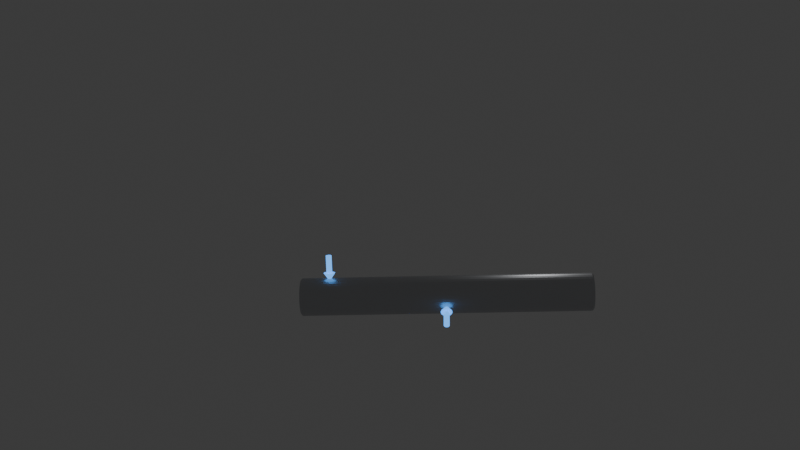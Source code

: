 # Source: hollowshaft.blend  (saved by Blender 5.1.30; exported with 4.5.12 LTS)
import bpy
from mathutils import Matrix  # noqa: F401  (used for matrix-valued properties, if any)

bpy.ops.wm.read_factory_settings(use_empty=True)
scene = bpy.context.scene
scene.name = 'Scene'

# ---- collections
col_collection = bpy.data.collections.new('Collection'); scene.collection.children.link(col_collection)

# ---- materials (node trees are filled in below, after node groups)
mat_crankshaftsteel = bpy.data.materials.new('CrankshaftSteel')
mat_crankshaftsteel.diffuse_color = (0.55, 0.56, 0.58, 1.0)
mat_hollowborecopper = bpy.data.materials.new('HollowBoreCopper')
mat_hollowborecopper.diffuse_color = (0.72, 0.35, 0.15, 1.0)
mat_forcearrowmat_forcearrow_bearing__40 = bpy.data.materials.new('ForceArrowMat_ForceArrow_Bearing_-40')
mat_forcearrowmat_forcearrow_bearing__40.diffuse_color = (0.1, 0.4, 1.0, 1.0)
mat_forcearrowmat_forcearrow_bearing_0 = bpy.data.materials.new('ForceArrowMat_ForceArrow_Bearing_0')
mat_forcearrowmat_forcearrow_bearing_0.diffuse_color = (0.1, 0.4, 1.0, 1.0)
mat_forcearrowmat_forcearrow_bearing_40 = bpy.data.materials.new('ForceArrowMat_ForceArrow_Bearing_40')
mat_forcearrowmat_forcearrow_bearing_40.diffuse_color = (0.1, 0.4, 1.0, 1.0)

# ---- material node trees
mat_crankshaftsteel.use_nodes = True; mat_crankshaftsteel.node_tree.nodes.clear()
_N = mat_crankshaftsteel.node_tree.nodes; _L = mat_crankshaftsteel.node_tree.links
n0 = _N.new('ShaderNodeBsdfPrincipled'); n0.name = 'Principled BSDF'; n0.location = (-200, 100)
n0.inputs[0].default_value = (0.55, 0.56, 0.58, 1.0)
n0.inputs[1].default_value = 0.9
n0.inputs[2].default_value = 0.35
n1 = _N.new('ShaderNodeOutputMaterial'); n1.name = 'Material Output'; n1.location = (200, 100)
_L.new(n0.outputs[0], n1.inputs[0])
n1.is_active_output = True
mat_hollowborecopper.use_nodes = True; mat_hollowborecopper.node_tree.nodes.clear()
_N = mat_hollowborecopper.node_tree.nodes; _L = mat_hollowborecopper.node_tree.links
n0 = _N.new('ShaderNodeBsdfPrincipled'); n0.name = 'Principled BSDF'; n0.location = (-200, 100)
n0.inputs[0].default_value = (0.72, 0.35, 0.15, 1.0)
n0.inputs[1].default_value = 0.85
n0.inputs[2].default_value = 0.3
n1 = _N.new('ShaderNodeOutputMaterial'); n1.name = 'Material Output'; n1.location = (200, 100)
_L.new(n0.outputs[0], n1.inputs[0])
n1.is_active_output = True
mat_forcearrowmat_forcearrow_bearing__40.use_nodes = True; mat_forcearrowmat_forcearrow_bearing__40.node_tree.nodes.clear()
_N = mat_forcearrowmat_forcearrow_bearing__40.node_tree.nodes; _L = mat_forcearrowmat_forcearrow_bearing__40.node_tree.links
n0 = _N.new('ShaderNodeBsdfPrincipled'); n0.name = 'Principled BSDF'; n0.location = (-200, 100)
n0.inputs[0].default_value = (0.1, 0.4, 1.0, 1.0)
n0.inputs[27].default_value = (0.1, 0.4, 1.0, 1.0)
n0.inputs[28].default_value = 1.5
n1 = _N.new('ShaderNodeOutputMaterial'); n1.name = 'Material Output'; n1.location = (200, 100)
_L.new(n0.outputs[0], n1.inputs[0])
n1.is_active_output = True
mat_forcearrowmat_forcearrow_bearing_0.use_nodes = True; mat_forcearrowmat_forcearrow_bearing_0.node_tree.nodes.clear()
_N = mat_forcearrowmat_forcearrow_bearing_0.node_tree.nodes; _L = mat_forcearrowmat_forcearrow_bearing_0.node_tree.links
n0 = _N.new('ShaderNodeBsdfPrincipled'); n0.name = 'Principled BSDF'; n0.location = (-200, 100)
n0.inputs[0].default_value = (0.1, 0.4, 1.0, 1.0)
n0.inputs[27].default_value = (0.1, 0.4, 1.0, 1.0)
n0.inputs[28].default_value = 1.5
n1 = _N.new('ShaderNodeOutputMaterial'); n1.name = 'Material Output'; n1.location = (200, 100)
_L.new(n0.outputs[0], n1.inputs[0])
n1.is_active_output = True
mat_forcearrowmat_forcearrow_bearing_40.use_nodes = True; mat_forcearrowmat_forcearrow_bearing_40.node_tree.nodes.clear()
_N = mat_forcearrowmat_forcearrow_bearing_40.node_tree.nodes; _L = mat_forcearrowmat_forcearrow_bearing_40.node_tree.links
n0 = _N.new('ShaderNodeBsdfPrincipled'); n0.name = 'Principled BSDF'; n0.location = (-200, 100)
n0.inputs[0].default_value = (0.1, 0.4, 1.0, 1.0)
n0.inputs[27].default_value = (0.1, 0.4, 1.0, 1.0)
n0.inputs[28].default_value = 1.5
n1 = _N.new('ShaderNodeOutputMaterial'); n1.name = 'Material Output'; n1.location = (200, 100)
_L.new(n0.outputs[0], n1.inputs[0])
n1.is_active_output = True

# ---- world
world_world = bpy.data.worlds.new('World'); scene.world = world_world
world_world.use_nodes = True; world_world.node_tree.nodes.clear()
_N = world_world.node_tree.nodes; _L = world_world.node_tree.links
n0 = _N.new('ShaderNodeOutputWorld'); n0.name = 'World Output'; n0.location = (200, 100)
n1 = _N.new('ShaderNodeBackground'); n1.name = 'Background'; n1.location = (-200, 100)
n1.inputs[0].default_value = (0.05088, 0.05088, 0.05088, 1.0)
_L.new(n1.outputs[0], n0.inputs[0])
n0.is_active_output = True
world_world.color = (0.05088, 0.05088, 0.05088)
world_world.sun_shadow_jitter_overblur = 0.0

# ---- cameras
cam_camera = bpy.data.cameras.new('Camera')
cam_camera.clip_end = 100.0
cam_camera.ortho_scale = 7.314

# ---- lights
light_light = bpy.data.lights.new('Light', 'POINT')
light_light.energy = 1000.0
light_light.shadow_soft_size = 0.1

# ---- meshes
me_hollowshaft = bpy.data.meshes.new('hollowshaft')
me_hollowshaft.from_pydata([(-50.0, 0.0, -6.0), (-49.5, 0.0, -6.5), (-49.5, -1.07, -6.411), (-50.0, -0.9876, -5.918), (-49.5, -2.111, -6.148), (-50.0, -1.948, -5.675), (-49.5, -3.094, -5.717), (-50.0, -2.856, -5.277), (-49.5, -3.992, -5.129), (-50.0, -3.685, -4.735), (-49.5, -4.782, -4.402), (-50.0, -4.414, -4.064), (-49.5, -5.442, -3.555), (-50.0, -5.023, -3.282), (-49.5, -5.953, -2.611), (-50.0, -5.495, -2.41), (-49.5, -6.301, -1.596), (-50.0, -5.816, -1.473), (-49.5, -6.478, -0.5368), (-50.0, -5.98, -0.4955), (-49.5, -6.478, 0.5368), (-50.0, -5.98, 0.4955), (-49.5, -6.301, 1.596), (-50.0, -5.816, 1.473), (-49.5, -5.953, 2.611), (-50.0, -5.495, 2.41), (-49.5, -5.442, 3.555), (-50.0, -5.023, 3.282), (-49.5, -4.782, 4.402), (-50.0, -4.414, 4.064), (-49.5, -3.992, 5.129), (-50.0, -3.685, 4.735), (-49.5, -3.094, 5.717), (-50.0, -2.856, 5.277), (-49.5, -2.111, 6.148), (-50.0, -1.948, 5.675), (-49.5, -1.07, 6.411), (-50.0, -0.9876, 5.918), (-49.5, 0.0, 6.5), (-50.0, 0.0, 6.0), (50.0, 0.0, 6.0), (49.5, 0.0, 6.5), (49.5, -1.07, 6.411), (50.0, -0.9876, 5.918), (49.5, -2.111, 6.148), (50.0, -1.948, 5.675), (49.5, -3.094, 5.717), (50.0, -2.856, 5.277), (49.5, -3.992, 5.129), (50.0, -3.685, 4.735), (49.5, -4.782, 4.402), (50.0, -4.414, 4.064), (49.5, -5.442, 3.555), (50.0, -5.023, 3.282), (49.5, -5.953, 2.611), (50.0, -5.495, 2.41), (49.5, -6.301, 1.596), (50.0, -5.816, 1.473), (49.5, -6.478, 0.5368), (50.0, -5.98, 0.4955), (49.5, -6.478, -0.5368), (50.0, -5.98, -0.4955), (49.5, -6.301, -1.596), (50.0, -5.816, -1.473), (49.5, -5.953, -2.611), (50.0, -5.495, -2.41), (49.5, -5.442, -3.555), (50.0, -5.023, -3.282), (49.5, -4.782, -4.402), (50.0, -4.414, -4.064), (49.5, -3.992, -5.129), (50.0, -3.685, -4.735), (49.5, -3.094, -5.717), (50.0, -2.856, -5.277), (49.5, -2.111, -6.148), (50.0, -1.948, -5.675), (49.5, -1.07, -6.411), (50.0, -0.9876, -5.918), (49.5, 0.0, -6.5), (50.0, 0.0, -6.0), (-50.0, 1.049, 1.877), (-50.0, 2.856, 5.277), (-50.0, 1.351, 1.673), (-50.0, 3.685, 4.735), (-50.0, 1.614, 1.42), (-50.0, 4.414, 4.064), (-50.0, 1.831, 1.127), (-50.0, 5.023, 3.282), (-50.0, 1.995, 0.8016), (-50.0, 5.495, 2.41), (-50.0, 2.102, 0.453), (-50.0, 5.816, 1.473), (-50.0, 2.148, 0.09125), (-50.0, 5.98, 0.4955), (-50.0, 2.133, -0.2731), (-50.0, 5.98, -0.4955), (-50.0, 2.056, -0.6296), (-50.0, 5.816, -1.473), (-50.0, 1.92, -0.9679), (-50.0, 5.495, -2.41), (-50.0, 1.729, -1.278), (-50.0, 5.023, -3.282), (-50.0, 1.488, -1.552), (-50.0, 4.414, -4.064), (-50.0, 1.204, -1.781), (-50.0, 3.685, -4.735), (-50.0, 0.8856, -1.959), (-50.0, 2.856, -5.277), (-50.0, 0.5418, -2.081), (-50.0, 1.948, -5.675), (-50.0, 0.1823, -2.142), (-50.0, 0.9876, -5.918), (-50.0, 0.0, -2.15), (-50.0, -0.1823, -2.142), (-50.0, -0.5418, -2.081), (-50.0, -0.8856, -1.959), (-50.0, -1.204, -1.781), (-50.0, -1.488, -1.552), (-50.0, -1.729, -1.278), (-50.0, -1.92, -0.9679), (-50.0, -2.056, -0.6296), (-50.0, -2.133, -0.2731), (-50.0, -2.148, 0.09125), (-50.0, -2.102, 0.453), (-50.0, -1.995, 0.8016), (-50.0, -1.831, 1.127), (-50.0, -1.614, 1.42), (-50.0, -1.351, 1.673), (-50.0, -1.049, 1.877), (-50.0, -0.7163, 2.027), (-50.0, -0.3634, 2.119), (-50.0, 0.0, 2.15), (-50.0, 0.3634, 2.119), (-50.0, 0.9876, 5.918), (-50.0, 0.7163, 2.027), (-50.0, 1.948, 5.675), (50.0, -0.1823, -2.142), (50.0, 0.1823, -2.142), (50.0, 0.9876, -5.918), (50.0, 0.5418, -2.081), (50.0, 1.948, -5.675), (50.0, 0.8856, -1.959), (50.0, 2.856, -5.277), (50.0, 1.204, -1.781), (50.0, 3.685, -4.735), (50.0, 1.488, -1.552), (50.0, 4.414, -4.064), (50.0, 1.729, -1.278), (50.0, 5.023, -3.282), (50.0, 1.92, -0.9679), (50.0, 5.495, -2.41), (50.0, 2.056, -0.6296), (50.0, 5.816, -1.473), (50.0, 2.133, -0.2731), (50.0, 5.98, -0.4955), (50.0, 2.148, 0.09125), (50.0, 5.98, 0.4955), (50.0, 2.102, 0.453), (50.0, 5.816, 1.473), (50.0, 1.995, 0.8016), (50.0, 5.495, 2.41), (50.0, 1.831, 1.127), (50.0, 5.023, 3.282), (50.0, 1.614, 1.42), (50.0, 4.414, 4.064), (50.0, 1.351, 1.673), (50.0, 3.685, 4.735), (50.0, 1.049, 1.877), (50.0, 2.856, 5.277), (50.0, 0.7163, 2.027), (50.0, 1.948, 5.675), (50.0, 0.3634, 2.119), (50.0, 0.9876, 5.918), (50.0, 0.0, 2.15), (50.0, -0.3634, 2.119), (50.0, -0.7163, 2.027), (50.0, -1.049, 1.877), (50.0, -1.351, 1.673), (50.0, -1.614, 1.42), (50.0, -1.831, 1.127), (50.0, -1.995, 0.8016), (50.0, -2.102, 0.453), (50.0, -2.148, 0.09125), (50.0, -2.133, -0.2731), (50.0, -2.056, -0.6296), (50.0, -1.92, -0.9679), (50.0, -1.729, -1.278), (50.0, -1.488, -1.552), (50.0, -1.204, -1.781), (50.0, -0.8856, -1.959), (50.0, -0.5418, -2.081), (-49.5, 1.07, -6.411), (49.5, 1.07, -6.411), (-49.5, 2.111, -6.148), (49.5, 2.111, -6.148), (-49.5, 3.094, -5.717), (49.5, 3.094, -5.717), (-49.5, 3.992, -5.129), (49.5, 3.992, -5.129), (-49.5, 4.782, -4.402), (49.5, 4.782, -4.402), (-49.5, 5.442, -3.555), (49.5, 5.442, -3.555), (-49.5, 5.953, -2.611), (49.5, 5.953, -2.611), (-49.5, 6.301, -1.596), (49.5, 6.301, -1.596), (-49.5, 6.478, -0.5368), (49.5, 6.478, -0.5368), (-49.5, 6.478, 0.5368), (49.5, 6.478, 0.5368), (-49.5, 6.301, 1.596), (49.5, 6.301, 1.596), (-49.5, 5.953, 2.611), (49.5, 5.953, 2.611), (-49.5, 5.442, 3.555), (49.5, 5.442, 3.555), (-49.5, 4.782, 4.402), (49.5, 4.782, 4.402), (-49.5, 3.992, 5.129), (49.5, 3.992, 5.129), (-49.5, 3.094, 5.717), (49.5, 3.094, 5.717), (-49.5, 2.111, 6.148), (49.5, 2.111, 6.148), (-49.5, 1.07, 6.411), (49.5, 1.07, 6.411), (-40.0, 0.0, 2.15), (-40.0, 0.0, -2.15)], [], [(0, 1, 2), (0, 2, 3), (3, 2, 4), (3, 4, 5), (5, 4, 6), (5, 6, 7), (7, 6, 8), (7, 8, 9), (9, 8, 10), (9, 10, 11), (11, 10, 12), (11, 12, 13), (13, 12, 14), (13, 14, 15), (15, 14, 16), (15, 16, 17), (17, 16, 18), (17, 18, 19), (19, 18, 20), (19, 20, 21), (21, 20, 22), (21, 22, 23), (23, 22, 24), (23, 24, 25), (25, 24, 26), (25, 26, 27), (27, 26, 28), (27, 28, 29), (29, 28, 30), (29, 30, 31), (31, 30, 32), (31, 32, 33), (33, 32, 34), (33, 34, 35), (35, 34, 36), (35, 36, 37), (37, 36, 38), (37, 38, 39), (40, 41, 42), (40, 42, 43), (43, 42, 44), (43, 44, 45), (45, 44, 46), (45, 46, 47), (47, 46, 48), (47, 48, 49), (49, 48, 50), (49, 50, 51), (51, 50, 52), (51, 52, 53), (53, 52, 54), (53, 54, 55), (55, 54, 56), (55, 56, 57), (57, 56, 58), (57, 58, 59), (59, 58, 60), (59, 60, 61), (61, 60, 62), (61, 62, 63), (63, 62, 64), (63, 64, 65), (65, 64, 66), (65, 66, 67), (67, 66, 68), (67, 68, 69), (69, 68, 70), (69, 70, 71), (71, 70, 72), (71, 72, 73), (73, 72, 74), (73, 74, 75), (75, 74, 76), (75, 76, 77), (77, 76, 78), (77, 78, 79), (80, 81, 82), (82, 81, 83), (82, 83, 84), (84, 83, 85), (84, 85, 86), (86, 85, 87), (86, 87, 88), (88, 87, 89), (88, 89, 90), (90, 89, 91), (90, 91, 92), (92, 91, 93), (92, 93, 94), (94, 93, 95), (94, 95, 96), (96, 95, 97), (96, 97, 98), (98, 97, 99), (98, 99, 100), (100, 99, 101), (100, 101, 102), (102, 101, 103), (102, 103, 104), (104, 103, 105), (104, 105, 106), (106, 105, 107), (106, 107, 108), (108, 107, 109), (108, 109, 110), (110, 109, 111), (110, 111, 112), (112, 111, 0), (112, 0, 113), (113, 0, 3), (113, 3, 114), (114, 3, 5), (114, 5, 115), (115, 5, 7), (115, 7, 116), (116, 7, 9), (116, 9, 117), (117, 9, 11), (117, 11, 118), (118, 11, 13), (118, 13, 119), (119, 13, 15), (119, 15, 120), (120, 15, 17), (120, 17, 121), (121, 17, 19), (121, 19, 122), (122, 19, 21), (122, 21, 123), (123, 21, 23), (123, 23, 124), (124, 23, 25), (124, 25, 125), (125, 25, 27), (125, 27, 126), (126, 27, 29), (126, 29, 127), (127, 29, 31), (127, 31, 128), (128, 31, 33), (128, 33, 129), (129, 33, 35), (129, 35, 130), (130, 35, 37), (130, 37, 131), (131, 37, 39), (131, 39, 132), (132, 39, 133), (132, 133, 134), (134, 133, 135), (134, 135, 80), (80, 135, 81), (41, 38, 36), (41, 36, 42), (42, 36, 34), (42, 34, 44), (44, 34, 32), (44, 32, 46), (46, 32, 30), (46, 30, 48), (48, 30, 28), (48, 28, 50), (50, 28, 26), (50, 26, 52), (52, 26, 24), (52, 24, 54), (54, 24, 22), (54, 22, 56), (56, 22, 20), (56, 20, 58), (58, 20, 18), (58, 18, 60), (60, 18, 16), (60, 16, 62), (62, 16, 14), (62, 14, 64), (64, 14, 12), (64, 12, 66), (66, 12, 10), (66, 10, 68), (68, 10, 8), (68, 8, 70), (70, 8, 6), (70, 6, 72), (72, 6, 4), (72, 4, 74), (74, 4, 2), (74, 2, 76), (76, 2, 1), (76, 1, 78), (75, 77, 136), (136, 77, 79), (136, 79, 137), (137, 79, 138), (137, 138, 139), (139, 138, 140), (139, 140, 141), (141, 140, 142), (141, 142, 143), (143, 142, 144), (143, 144, 145), (145, 144, 146), (145, 146, 147), (147, 146, 148), (147, 148, 149), (149, 148, 150), (149, 150, 151), (151, 150, 152), (151, 152, 153), (153, 152, 154), (153, 154, 155), (155, 154, 156), (155, 156, 157), (157, 156, 158), (157, 158, 159), (159, 158, 160), (159, 160, 161), (161, 160, 162), (161, 162, 163), (163, 162, 164), (163, 164, 165), (165, 164, 166), (165, 166, 167), (167, 166, 168), (167, 168, 169), (169, 168, 170), (169, 170, 171), (171, 170, 172), (171, 172, 173), (173, 172, 40), (173, 40, 174), (174, 40, 43), (174, 43, 175), (175, 43, 45), (175, 45, 176), (176, 45, 47), (176, 47, 177), (177, 47, 49), (177, 49, 178), (178, 49, 51), (178, 51, 179), (179, 51, 53), (179, 53, 180), (180, 53, 55), (180, 55, 181), (181, 55, 57), (181, 57, 182), (182, 57, 59), (182, 59, 183), (183, 59, 61), (183, 61, 184), (184, 61, 63), (184, 63, 185), (185, 63, 65), (185, 65, 186), (186, 65, 67), (186, 67, 187), (187, 67, 69), (187, 69, 188), (188, 69, 71), (188, 71, 189), (189, 71, 73), (189, 73, 190), (190, 73, 75), (190, 75, 136), (78, 1, 191), (78, 191, 192), (192, 191, 193), (192, 193, 194), (194, 193, 195), (194, 195, 196), (196, 195, 197), (196, 197, 198), (198, 197, 199), (198, 199, 200), (200, 199, 201), (200, 201, 202), (202, 201, 203), (202, 203, 204), (204, 203, 205), (204, 205, 206), (206, 205, 207), (206, 207, 208), (208, 207, 209), (208, 209, 210), (210, 209, 211), (210, 211, 212), (212, 211, 213), (212, 213, 214), (214, 213, 215), (214, 215, 216), (216, 215, 217), (216, 217, 218), (218, 217, 219), (218, 219, 220), (220, 219, 221), (220, 221, 222), (222, 221, 223), (222, 223, 224), (224, 223, 225), (224, 225, 226), (226, 225, 38), (226, 38, 41), (227, 173, 174), (228, 112, 113), (173, 227, 171), (171, 227, 132), (171, 132, 169), (169, 132, 134), (169, 134, 167), (167, 134, 80), (167, 80, 165), (165, 80, 82), (165, 82, 163), (163, 82, 84), (163, 84, 161), (161, 84, 86), (161, 86, 159), (159, 86, 88), (159, 88, 157), (157, 88, 90), (157, 90, 155), (155, 90, 92), (155, 92, 153), (153, 92, 94), (153, 94, 151), (151, 94, 96), (151, 96, 149), (149, 96, 98), (149, 98, 147), (147, 98, 100), (147, 100, 145), (145, 100, 102), (145, 102, 143), (143, 102, 104), (143, 104, 141), (141, 104, 106), (141, 106, 139), (139, 106, 108), (139, 108, 137), (112, 228, 110), (108, 110, 137), (137, 110, 228), (137, 228, 136), (136, 228, 113), (136, 113, 190), (190, 113, 114), (190, 114, 189), (189, 114, 115), (189, 115, 188), (188, 115, 116), (188, 116, 187), (187, 116, 117), (187, 117, 186), (186, 117, 118), (186, 118, 185), (185, 118, 119), (185, 119, 184), (184, 119, 120), (184, 120, 183), (183, 120, 121), (183, 121, 182), (182, 121, 122), (182, 122, 181), (181, 122, 123), (181, 123, 180), (180, 123, 124), (180, 124, 179), (179, 124, 125), (179, 125, 178), (178, 125, 126), (178, 126, 177), (177, 126, 127), (177, 127, 176), (176, 127, 128), (176, 128, 175), (175, 128, 129), (175, 129, 174), (174, 129, 130), (174, 130, 227), (227, 130, 131), (227, 131, 132), (79, 78, 192), (79, 192, 138), (138, 192, 194), (138, 194, 140), (140, 194, 196), (140, 196, 142), (142, 196, 198), (142, 198, 144), (144, 198, 200), (144, 200, 146), (146, 200, 202), (146, 202, 148), (148, 202, 204), (148, 204, 150), (150, 204, 206), (150, 206, 152), (152, 206, 208), (152, 208, 154), (154, 208, 210), (154, 210, 156), (156, 210, 212), (156, 212, 158), (158, 212, 214), (158, 214, 160), (160, 214, 216), (160, 216, 162), (162, 216, 218), (162, 218, 164), (164, 218, 220), (164, 220, 166), (166, 220, 222), (166, 222, 168), (168, 222, 224), (168, 224, 170), (170, 224, 226), (170, 226, 172), (172, 226, 41), (172, 41, 40), (39, 38, 225), (39, 225, 133), (133, 225, 223), (133, 223, 135), (135, 223, 221), (135, 221, 81), (81, 221, 219), (81, 219, 83), (83, 219, 217), (83, 217, 85), (85, 217, 215), (85, 215, 87), (87, 215, 213), (87, 213, 89), (89, 213, 211), (89, 211, 91), (91, 211, 209), (91, 209, 93), (93, 209, 207), (93, 207, 95), (95, 207, 205), (95, 205, 97), (97, 205, 203), (97, 203, 99), (99, 203, 201), (99, 201, 101), (101, 201, 199), (101, 199, 103), (103, 199, 197), (103, 197, 105), (105, 197, 195), (105, 195, 107), (107, 195, 193), (107, 193, 109), (109, 193, 191), (109, 191, 111), (111, 191, 1), (111, 1, 0)])
me_hollowshaft.polygons.foreach_set('material_index', [0, 0, 0, 0, 0, 0, 0, 0, 0, 0, 0, 0, 0, 0, 0, 0, 0, 0, 0, 0, 0, 0, 0, 0, 0, 0, 0, 0, 0, 0, 0, 0, 0, 0, 0, 0, 0, 0, 0, 0, 0, 0, 0, 0, 0, 0, 0, 0, 0, 0, 0, 0, 0, 0, 0, 0, 0, 0, 0, 0, 0, 0, 0, 0, 0, 0, 0, 0, 0, 0, 0, 0, 0, 0, 0, 0, 1, 0, 1, 0, 1, 0, 1, 0, 1, 0, 1, 0, 1, 0, 1, 0, 1, 0, 1, 0, 1, 0, 1, 0, 1, 0, 1, 0, 1, 0, 1, 0, 1, 0, 1, 0, 1, 0, 1, 0, 1, 0, 1, 0, 1, 0, 1, 0, 1, 0, 1, 0, 1, 0, 1, 0, 1, 0, 1, 0, 1, 0, 1, 0, 1, 0, 1, 0, 1, 0, 1, 0, 1, 0, 1, 0, 0, 0, 0, 0, 0, 0, 0, 0, 0, 0, 0, 0, 0, 0, 0, 0, 0, 0, 0, 0, 0, 0, 0, 0, 0, 0, 0, 0, 0, 0, 0, 0, 0, 0, 0, 0, 0, 0, 0, 0, 1, 0, 1, 0, 1, 0, 1, 0, 1, 0, 1, 0, 1, 0, 1, 0, 1, 0, 1, 0, 1, 0, 1, 0, 1, 0, 1, 0, 1, 0, 1, 0, 1, 0, 1, 0, 1, 0, 1, 0, 1, 0, 1, 0, 1, 0, 1, 0, 1, 0, 1, 0, 1, 0, 1, 0, 1, 0, 1, 0, 1, 0, 1, 0, 1, 0, 1, 0, 1, 0, 1, 0, 1, 0, 0, 0, 0, 0, 0, 0, 0, 0, 0, 0, 0, 0, 0, 0, 0, 0, 0, 0, 0, 0, 0, 0, 0, 0, 0, 0, 0, 0, 0, 0, 0, 0, 0, 0, 0, 0, 0, 1, 1, 1, 1, 1, 1, 1, 1, 1, 1, 1, 1, 1, 1, 1, 1, 1, 1, 1, 1, 1, 1, 1, 1, 1, 1, 1, 1, 1, 1, 1, 1, 1, 1, 1, 1, 1, 1, 1, 1, 1, 1, 1, 1, 1, 1, 1, 1, 1, 1, 1, 1, 1, 1, 1, 1, 1, 1, 1, 1, 1, 1, 1, 1, 1, 1, 1, 1, 1, 1, 1, 1, 1, 1, 1, 1, 1, 1, 1, 0, 0, 0, 0, 0, 0, 0, 0, 0, 0, 0, 0, 0, 0, 0, 0, 0, 0, 0, 0, 0, 0, 0, 0, 0, 0, 0, 0, 0, 0, 0, 0, 0, 0, 0, 0, 0, 0, 0, 0, 0, 0, 0, 0, 0, 0, 0, 0, 0, 0, 0, 0, 0, 0, 0, 0, 0, 0, 0, 0, 0, 0, 0, 0, 0, 0, 0, 0, 0, 0, 0, 0, 0, 0, 0, 0])
me_hollowshaft.materials.append(mat_crankshaftsteel)
me_hollowshaft.materials.append(mat_hollowborecopper)
me_hollowshaft.update()
me_cylinder_003 = bpy.data.meshes.new('Cylinder.003')
me_cylinder_003.from_pydata([(0.0, 6.0, -18.5), (0.0, 6.0, 18.5), (1.171, 5.885, -18.5), (1.171, 5.885, 18.5), (2.296, 5.543, -18.5), (2.296, 5.543, 18.5), (3.333, 4.989, -18.5), (3.333, 4.989, 18.5), (4.243, 4.243, -18.5), (4.243, 4.243, 18.5), (4.989, 3.333, -18.5), (4.989, 3.333, 18.5), (5.543, 2.296, -18.5), (5.543, 2.296, 18.5), (5.885, 1.171, -18.5), (5.885, 1.171, 18.5), (6.0, 0.0, -18.5), (6.0, 0.0, 18.5), (5.885, -1.171, -18.5), (5.885, -1.171, 18.5), (5.543, -2.296, -18.5), (5.543, -2.296, 18.5), (4.989, -3.333, -18.5), (4.989, -3.333, 18.5), (4.243, -4.243, -18.5), (4.243, -4.243, 18.5), (3.333, -4.989, -18.5), (3.333, -4.989, 18.5), (2.296, -5.543, -18.5), (2.296, -5.543, 18.5), (1.171, -5.885, -18.5), (1.171, -5.885, 18.5), (0.0, -6.0, -18.5), (0.0, -6.0, 18.5), (-1.171, -5.885, -18.5), (-1.171, -5.885, 18.5), (-2.296, -5.543, -18.5), (-2.296, -5.543, 18.5), (-3.333, -4.989, -18.5), (-3.333, -4.989, 18.5), (-4.243, -4.243, -18.5), (-4.243, -4.243, 18.5), (-4.989, -3.333, -18.5), (-4.989, -3.333, 18.5), (-5.543, -2.296, -18.5), (-5.543, -2.296, 18.5), (-5.885, -1.171, -18.5), (-5.885, -1.171, 18.5), (-6.0, 0.0, -18.5), (-6.0, 0.0, 18.5), (-5.885, 1.171, -18.5), (-5.885, 1.171, 18.5), (-5.543, 2.296, -18.5), (-5.543, 2.296, 18.5), (-4.989, 3.333, -18.5), (-4.989, 3.333, 18.5), (-4.243, 4.243, -18.5), (-4.243, 4.243, 18.5), (-3.333, 4.989, -18.5), (-3.333, 4.989, 18.5), (-2.296, 5.543, -18.5), (-2.296, 5.543, 18.5), (-1.171, 5.885, -18.5), (-1.171, 5.885, 18.5), (0.0, 12.0, 18.5), (2.341, 11.77, 18.5), (4.592, 11.09, 18.5), (6.667, 9.978, 18.5), (8.485, 8.485, 18.5), (9.978, 6.667, 18.5), (11.09, 4.592, 18.5), (11.77, 2.341, 18.5), (12.0, -9.413e-07, 18.5), (11.77, -2.341, 18.5), (11.09, -4.592, 18.5), (9.978, -6.667, 18.5), (8.485, -8.485, 18.5), (6.667, -9.978, 18.5), (4.592, -11.09, 18.5), (2.341, -11.77, 18.5), (0.0, -12.0, 18.5), (-2.341, -11.77, 18.5), (-4.592, -11.09, 18.5), (-6.667, -9.978, 18.5), (-8.485, -8.485, 18.5), (-9.978, -6.667, 18.5), (-11.09, -4.592, 18.5), (-11.77, -2.341, 18.5), (-12.0, -9.413e-07, 18.5), (-11.77, 2.341, 18.5), (-11.09, 4.592, 18.5), (-9.978, 6.667, 18.5), (-8.485, 8.485, 18.5), (-6.667, 9.978, 18.5), (-4.592, 11.09, 18.5), (-2.341, 11.77, 18.5), (0.0, -9.413e-07, 36.5)], [], [(0, 1, 3, 2), (2, 3, 5, 4), (4, 5, 7, 6), (6, 7, 9, 8), (8, 9, 11, 10), (10, 11, 13, 12), (12, 13, 15, 14), (14, 15, 17, 16), (16, 17, 19, 18), (18, 19, 21, 20), (20, 21, 23, 22), (22, 23, 25, 24), (24, 25, 27, 26), (26, 27, 29, 28), (28, 29, 31, 30), (30, 31, 33, 32), (32, 33, 35, 34), (34, 35, 37, 36), (36, 37, 39, 38), (38, 39, 41, 40), (40, 41, 43, 42), (42, 43, 45, 44), (44, 45, 47, 46), (46, 47, 49, 48), (48, 49, 51, 50), (50, 51, 53, 52), (52, 53, 55, 54), (54, 55, 57, 56), (56, 57, 59, 58), (58, 59, 61, 60), (3, 1, 63, 61, 59, 57, 55, 53, 51, 49, 47, 45, 43, 41, 39, 37, 35, 33, 31, 29, 27, 25, 23, 21, 19, 17, 15, 13, 11, 9, 7, 5), (60, 61, 63, 62), (62, 63, 1, 0), (0, 2, 4, 6, 8, 10, 12, 14, 16, 18, 20, 22, 24, 26, 28, 30, 32, 34, 36, 38, 40, 42, 44, 46, 48, 50, 52, 54, 56, 58, 60, 62), (64, 96, 65), (65, 96, 66), (66, 96, 67), (67, 96, 68), (68, 96, 69), (69, 96, 70), (70, 96, 71), (71, 96, 72), (72, 96, 73), (73, 96, 74), (74, 96, 75), (75, 96, 76), (76, 96, 77), (77, 96, 78), (78, 96, 79), (79, 96, 80), (80, 96, 81), (81, 96, 82), (82, 96, 83), (83, 96, 84), (84, 96, 85), (85, 96, 86), (86, 96, 87), (87, 96, 88), (88, 96, 89), (89, 96, 90), (90, 96, 91), (91, 96, 92), (92, 96, 93), (93, 96, 94), (64, 65, 66, 67, 68, 69, 70, 71, 72, 73, 74, 75, 76, 77, 78, 79, 80, 81, 82, 83, 84, 85, 86, 87, 88, 89, 90, 91, 92, 93, 94, 95), (94, 96, 95), (95, 96, 64)])
_uv = me_cylinder_003.uv_layers.new(name='UVMap')
_uv.uv.foreach_set('vector', [1.0, 0.5, 1.0, 1.0, 0.9688, 1.0, 0.9688, 0.5, 0.9688, 0.5, 0.9688, 1.0, 0.9375, 1.0, 0.9375, 0.5, 0.9375, 0.5, 0.9375, 1.0, 0.9062, 1.0, 0.9062, 0.5, 0.9062, 0.5, 0.9062, 1.0, 0.875, 1.0, 0.875, 0.5, 0.875, 0.5, 0.875, 1.0, 0.8438, 1.0, 0.8438, 0.5, 0.8438, 0.5, 0.8438, 1.0, 0.8125, 1.0, 0.8125, 0.5, 0.8125, 0.5, 0.8125, 1.0, 0.7812, 1.0, 0.7812, 0.5, 0.7812, 0.5, 0.7812, 1.0, 0.75, 1.0, 0.75, 0.5, 0.75, 0.5, 0.75, 1.0, 0.7188, 1.0, 0.7188, 0.5, 0.7188, 0.5, 0.7188, 1.0, 0.6875, 1.0, 0.6875, 0.5, 0.6875, 0.5, 0.6875, 1.0, 0.6562, 1.0, 0.6562, 0.5, 0.6562, 0.5, 0.6562, 1.0, 0.625, 1.0, 0.625, 0.5, 0.625, 0.5, 0.625, 1.0, 0.5938, 1.0, 0.5938, 0.5, 0.5938, 0.5, 0.5938, 1.0, 0.5625, 1.0, 0.5625, 0.5, 0.5625, 0.5, 0.5625, 1.0, 0.5312, 1.0, 0.5312, 0.5, 0.5312, 0.5, 0.5312, 1.0, 0.5, 1.0, 0.5, 0.5, 0.5, 0.5, 0.5, 1.0, 0.4688, 1.0, 0.4688, 0.5, 0.4688, 0.5, 0.4688, 1.0, 0.4375, 1.0, 0.4375, 0.5, 0.4375, 0.5, 0.4375, 1.0, 0.4062, 1.0, 0.4062, 0.5, 0.4062, 0.5, 0.4062, 1.0, 0.375, 1.0, 0.375, 0.5, 0.375, 0.5, 0.375, 1.0, 0.3438, 1.0, 0.3438, 0.5, 0.3438, 0.5, 0.3438, 1.0, 0.3125, 1.0, 0.3125, 0.5, 0.3125, 0.5, 0.3125, 1.0, 0.2812, 1.0, 0.2812, 0.5, 0.2812, 0.5, 0.2812, 1.0, 0.25, 1.0, 0.25, 0.5, 0.25, 0.5, 0.25, 1.0, 0.2188, 1.0, 0.2188, 0.5, 0.2188, 0.5, 0.2188, 1.0, 0.1875, 1.0, 0.1875, 0.5, 0.1875, 0.5, 0.1875, 1.0, 0.1562, 1.0, 0.1562, 0.5, 0.1562, 0.5, 0.1562, 1.0, 0.125, 1.0, 0.125, 0.5, 0.125, 0.5, 0.125, 1.0, 0.09375, 1.0, 0.09375, 0.5, 0.09375, 0.5, 0.09375, 1.0, 0.0625, 1.0, 0.0625, 0.5, 0.2968, 0.4854, 0.25, 0.49, 0.2032, 0.4854, 0.1582, 0.4717, 0.1167, 0.4496, 0.08029, 0.4197, 0.05045, 0.3833, 0.02827, 0.3418, 0.01461, 0.2968, 0.01, 0.25, 0.01461, 0.2032, 0.02827, 0.1582, 0.05045, 0.1167, 0.08029, 0.08029, 0.1167, 0.05045, 0.1582, 0.02827, 0.2032, 0.01461, 0.25, 0.01, 0.2968, 0.01461, 0.3418, 0.02827, 0.3833, 0.05045, 0.4197, 0.08029, 0.4496, 0.1167, 0.4717, 0.1582, 0.4854, 0.2032, 0.49, 0.25, 0.4854, 0.2968, 0.4717, 0.3418, 0.4496, 0.3833, 0.4197, 0.4197, 0.3833, 0.4496, 0.3418, 0.4717, 0.0625, 0.5, 0.0625, 1.0, 0.03125, 1.0, 0.03125, 0.5, 0.03125, 0.5, 0.03125, 1.0, 0.0, 1.0, 0.0, 0.5, 0.75, 0.49, 0.7968, 0.4854, 0.8418, 0.4717, 0.8833, 0.4496, 0.9197, 0.4197, 0.9496, 0.3833, 0.9717, 0.3418, 0.9854, 0.2968, 0.99, 0.25, 0.9854, 0.2032, 0.9717, 0.1582, 0.9496, 0.1167, 0.9197, 0.08029, 0.8833, 0.05045, 0.8418, 0.02827, 0.7968, 0.01461, 0.75, 0.01, 0.7032, 0.01461, 0.6582, 0.02827, 0.6167, 0.05045, 0.5803, 0.08029, 0.5504, 0.1167, 0.5283, 0.1582, 0.5146, 0.2032, 0.51, 0.25, 0.5146, 0.2968, 0.5283, 0.3418, 0.5504, 0.3833, 0.5803, 0.4197, 0.6167, 0.4496, 0.6582, 0.4717, 0.7032, 0.4854, 0.25, 0.49, 0.25, 0.25, 0.2968, 0.4854, 0.2968, 0.4854, 0.25, 0.25, 0.3418, 0.4717, 0.3418, 0.4717, 0.25, 0.25, 0.3833, 0.4496, 0.3833, 0.4496, 0.25, 0.25, 0.4197, 0.4197, 0.4197, 0.4197, 0.25, 0.25, 0.4496, 0.3833, 0.4496, 0.3833, 0.25, 0.25, 0.4717, 0.3418, 0.4717, 0.3418, 0.25, 0.25, 0.4854, 0.2968, 0.4854, 0.2968, 0.25, 0.25, 0.49, 0.25, 0.49, 0.25, 0.25, 0.25, 0.4854, 0.2032, 0.4854, 0.2032, 0.25, 0.25, 0.4717, 0.1582, 0.4717, 0.1582, 0.25, 0.25, 0.4496, 0.1167, 0.4496, 0.1167, 0.25, 0.25, 0.4197, 0.08029, 0.4197, 0.08029, 0.25, 0.25, 0.3833, 0.05045, 0.3833, 0.05045, 0.25, 0.25, 0.3418, 0.02827, 0.3418, 0.02827, 0.25, 0.25, 0.2968, 0.01461, 0.2968, 0.01461, 0.25, 0.25, 0.25, 0.01, 0.25, 0.01, 0.25, 0.25, 0.2032, 0.01461, 0.2032, 0.01461, 0.25, 0.25, 0.1582, 0.02827, 0.1582, 0.02827, 0.25, 0.25, 0.1167, 0.05045, 0.1167, 0.05045, 0.25, 0.25, 0.08029, 0.08029, 0.08029, 0.08029, 0.25, 0.25, 0.05045, 0.1167, 0.05045, 0.1167, 0.25, 0.25, 0.02827, 0.1582, 0.02827, 0.1582, 0.25, 0.25, 0.01461, 0.2032, 0.01461, 0.2032, 0.25, 0.25, 0.01, 0.25, 0.01, 0.25, 0.25, 0.25, 0.01461, 0.2968, 0.01461, 0.2968, 0.25, 0.25, 0.02827, 0.3418, 0.02827, 0.3418, 0.25, 0.25, 0.05045, 0.3833, 0.05045, 0.3833, 0.25, 0.25, 0.08029, 0.4197, 0.08029, 0.4197, 0.25, 0.25, 0.1167, 0.4496, 0.1167, 0.4496, 0.25, 0.25, 0.1582, 0.4717, 0.75, 0.49, 0.7968, 0.4854, 0.8418, 0.4717, 0.8833, 0.4496, 0.9197, 0.4197, 0.9496, 0.3833, 0.9717, 0.3418, 0.9854, 0.2968, 0.99, 0.25, 0.9854, 0.2032, 0.9717, 0.1582, 0.9496, 0.1167, 0.9197, 0.08029, 0.8833, 0.05045, 0.8418, 0.02827, 0.7968, 0.01461, 0.75, 0.01, 0.7032, 0.01461, 0.6582, 0.02827, 0.6167, 0.05045, 0.5803, 0.08029, 0.5504, 0.1167, 0.5283, 0.1582, 0.5146, 0.2032, 0.51, 0.25, 0.5146, 0.2968, 0.5283, 0.3418, 0.5504, 0.3833, 0.5803, 0.4197, 0.6167, 0.4496, 0.6582, 0.4717, 0.7032, 0.4854, 0.1582, 0.4717, 0.25, 0.25, 0.2032, 0.4854, 0.2032, 0.4854, 0.25, 0.25, 0.25, 0.49])
me_cylinder_003.materials.append(mat_forcearrowmat_forcearrow_bearing__40)
me_cylinder_003.update()
me_cylinder_004 = bpy.data.meshes.new('Cylinder.004')
me_cylinder_004.from_pydata([(0.0, 6.0, -18.5), (0.0, 6.0, 18.5), (1.171, 5.885, -18.5), (1.171, 5.885, 18.5), (2.296, 5.543, -18.5), (2.296, 5.543, 18.5), (3.333, 4.989, -18.5), (3.333, 4.989, 18.5), (4.243, 4.243, -18.5), (4.243, 4.243, 18.5), (4.989, 3.333, -18.5), (4.989, 3.333, 18.5), (5.543, 2.296, -18.5), (5.543, 2.296, 18.5), (5.885, 1.171, -18.5), (5.885, 1.171, 18.5), (6.0, 0.0, -18.5), (6.0, 0.0, 18.5), (5.885, -1.171, -18.5), (5.885, -1.171, 18.5), (5.543, -2.296, -18.5), (5.543, -2.296, 18.5), (4.989, -3.333, -18.5), (4.989, -3.333, 18.5), (4.243, -4.243, -18.5), (4.243, -4.243, 18.5), (3.333, -4.989, -18.5), (3.333, -4.989, 18.5), (2.296, -5.543, -18.5), (2.296, -5.543, 18.5), (1.171, -5.885, -18.5), (1.171, -5.885, 18.5), (0.0, -6.0, -18.5), (0.0, -6.0, 18.5), (-1.171, -5.885, -18.5), (-1.171, -5.885, 18.5), (-2.296, -5.543, -18.5), (-2.296, -5.543, 18.5), (-3.333, -4.989, -18.5), (-3.333, -4.989, 18.5), (-4.243, -4.243, -18.5), (-4.243, -4.243, 18.5), (-4.989, -3.333, -18.5), (-4.989, -3.333, 18.5), (-5.543, -2.296, -18.5), (-5.543, -2.296, 18.5), (-5.885, -1.171, -18.5), (-5.885, -1.171, 18.5), (-6.0, 0.0, -18.5), (-6.0, 0.0, 18.5), (-5.885, 1.171, -18.5), (-5.885, 1.171, 18.5), (-5.543, 2.296, -18.5), (-5.543, 2.296, 18.5), (-4.989, 3.333, -18.5), (-4.989, 3.333, 18.5), (-4.243, 4.243, -18.5), (-4.243, 4.243, 18.5), (-3.333, 4.989, -18.5), (-3.333, 4.989, 18.5), (-2.296, 5.543, -18.5), (-2.296, 5.543, 18.5), (-1.171, 5.885, -18.5), (-1.171, 5.885, 18.5), (0.0, 12.0, 18.5), (2.341, 11.77, 18.5), (4.592, 11.09, 18.5), (6.667, 9.978, 18.5), (8.485, 8.485, 18.5), (9.978, 6.667, 18.5), (11.09, 4.592, 18.5), (11.77, 2.341, 18.5), (12.0, 2.176e-06, 18.5), (11.77, -2.341, 18.5), (11.09, -4.592, 18.5), (9.978, -6.667, 18.5), (8.485, -8.485, 18.5), (6.667, -9.978, 18.5), (4.592, -11.09, 18.5), (2.341, -11.77, 18.5), (0.0, -12.0, 18.5), (-2.341, -11.77, 18.5), (-4.592, -11.09, 18.5), (-6.667, -9.978, 18.5), (-8.485, -8.485, 18.5), (-9.978, -6.667, 18.5), (-11.09, -4.592, 18.5), (-11.77, -2.341, 18.5), (-12.0, 2.176e-06, 18.5), (-11.77, 2.341, 18.5), (-11.09, 4.592, 18.5), (-9.978, 6.667, 18.5), (-8.485, 8.485, 18.5), (-6.667, 9.978, 18.5), (-4.592, 11.09, 18.5), (-2.341, 11.77, 18.5), (0.0, 1.639e-06, 36.5)], [], [(0, 1, 3, 2), (2, 3, 5, 4), (4, 5, 7, 6), (6, 7, 9, 8), (8, 9, 11, 10), (10, 11, 13, 12), (12, 13, 15, 14), (14, 15, 17, 16), (16, 17, 19, 18), (18, 19, 21, 20), (20, 21, 23, 22), (22, 23, 25, 24), (24, 25, 27, 26), (26, 27, 29, 28), (28, 29, 31, 30), (30, 31, 33, 32), (32, 33, 35, 34), (34, 35, 37, 36), (36, 37, 39, 38), (38, 39, 41, 40), (40, 41, 43, 42), (42, 43, 45, 44), (44, 45, 47, 46), (46, 47, 49, 48), (48, 49, 51, 50), (50, 51, 53, 52), (52, 53, 55, 54), (54, 55, 57, 56), (56, 57, 59, 58), (58, 59, 61, 60), (3, 1, 63, 61, 59, 57, 55, 53, 51, 49, 47, 45, 43, 41, 39, 37, 35, 33, 31, 29, 27, 25, 23, 21, 19, 17, 15, 13, 11, 9, 7, 5), (60, 61, 63, 62), (62, 63, 1, 0), (0, 2, 4, 6, 8, 10, 12, 14, 16, 18, 20, 22, 24, 26, 28, 30, 32, 34, 36, 38, 40, 42, 44, 46, 48, 50, 52, 54, 56, 58, 60, 62), (64, 96, 65), (65, 96, 66), (66, 96, 67), (67, 96, 68), (68, 96, 69), (69, 96, 70), (70, 96, 71), (71, 96, 72), (72, 96, 73), (73, 96, 74), (74, 96, 75), (75, 96, 76), (76, 96, 77), (77, 96, 78), (78, 96, 79), (79, 96, 80), (80, 96, 81), (81, 96, 82), (82, 96, 83), (83, 96, 84), (84, 96, 85), (85, 96, 86), (86, 96, 87), (87, 96, 88), (88, 96, 89), (89, 96, 90), (90, 96, 91), (91, 96, 92), (92, 96, 93), (93, 96, 94), (64, 65, 66, 67, 68, 69, 70, 71, 72, 73, 74, 75, 76, 77, 78, 79, 80, 81, 82, 83, 84, 85, 86, 87, 88, 89, 90, 91, 92, 93, 94, 95), (94, 96, 95), (95, 96, 64)])
_uv = me_cylinder_004.uv_layers.new(name='UVMap')
_uv.uv.foreach_set('vector', [1.0, 0.5, 1.0, 1.0, 0.9688, 1.0, 0.9688, 0.5, 0.9688, 0.5, 0.9688, 1.0, 0.9375, 1.0, 0.9375, 0.5, 0.9375, 0.5, 0.9375, 1.0, 0.9062, 1.0, 0.9062, 0.5, 0.9062, 0.5, 0.9062, 1.0, 0.875, 1.0, 0.875, 0.5, 0.875, 0.5, 0.875, 1.0, 0.8438, 1.0, 0.8438, 0.5, 0.8438, 0.5, 0.8438, 1.0, 0.8125, 1.0, 0.8125, 0.5, 0.8125, 0.5, 0.8125, 1.0, 0.7812, 1.0, 0.7812, 0.5, 0.7812, 0.5, 0.7812, 1.0, 0.75, 1.0, 0.75, 0.5, 0.75, 0.5, 0.75, 1.0, 0.7188, 1.0, 0.7188, 0.5, 0.7188, 0.5, 0.7188, 1.0, 0.6875, 1.0, 0.6875, 0.5, 0.6875, 0.5, 0.6875, 1.0, 0.6562, 1.0, 0.6562, 0.5, 0.6562, 0.5, 0.6562, 1.0, 0.625, 1.0, 0.625, 0.5, 0.625, 0.5, 0.625, 1.0, 0.5938, 1.0, 0.5938, 0.5, 0.5938, 0.5, 0.5938, 1.0, 0.5625, 1.0, 0.5625, 0.5, 0.5625, 0.5, 0.5625, 1.0, 0.5312, 1.0, 0.5312, 0.5, 0.5312, 0.5, 0.5312, 1.0, 0.5, 1.0, 0.5, 0.5, 0.5, 0.5, 0.5, 1.0, 0.4688, 1.0, 0.4688, 0.5, 0.4688, 0.5, 0.4688, 1.0, 0.4375, 1.0, 0.4375, 0.5, 0.4375, 0.5, 0.4375, 1.0, 0.4062, 1.0, 0.4062, 0.5, 0.4062, 0.5, 0.4062, 1.0, 0.375, 1.0, 0.375, 0.5, 0.375, 0.5, 0.375, 1.0, 0.3438, 1.0, 0.3438, 0.5, 0.3438, 0.5, 0.3438, 1.0, 0.3125, 1.0, 0.3125, 0.5, 0.3125, 0.5, 0.3125, 1.0, 0.2812, 1.0, 0.2812, 0.5, 0.2812, 0.5, 0.2812, 1.0, 0.25, 1.0, 0.25, 0.5, 0.25, 0.5, 0.25, 1.0, 0.2188, 1.0, 0.2188, 0.5, 0.2188, 0.5, 0.2188, 1.0, 0.1875, 1.0, 0.1875, 0.5, 0.1875, 0.5, 0.1875, 1.0, 0.1562, 1.0, 0.1562, 0.5, 0.1562, 0.5, 0.1562, 1.0, 0.125, 1.0, 0.125, 0.5, 0.125, 0.5, 0.125, 1.0, 0.09375, 1.0, 0.09375, 0.5, 0.09375, 0.5, 0.09375, 1.0, 0.0625, 1.0, 0.0625, 0.5, 0.2968, 0.4854, 0.25, 0.49, 0.2032, 0.4854, 0.1582, 0.4717, 0.1167, 0.4496, 0.08029, 0.4197, 0.05045, 0.3833, 0.02827, 0.3418, 0.01461, 0.2968, 0.01, 0.25, 0.01461, 0.2032, 0.02827, 0.1582, 0.05045, 0.1167, 0.08029, 0.08029, 0.1167, 0.05045, 0.1582, 0.02827, 0.2032, 0.01461, 0.25, 0.01, 0.2968, 0.01461, 0.3418, 0.02827, 0.3833, 0.05045, 0.4197, 0.08029, 0.4496, 0.1167, 0.4717, 0.1582, 0.4854, 0.2032, 0.49, 0.25, 0.4854, 0.2968, 0.4717, 0.3418, 0.4496, 0.3833, 0.4197, 0.4197, 0.3833, 0.4496, 0.3418, 0.4717, 0.0625, 0.5, 0.0625, 1.0, 0.03125, 1.0, 0.03125, 0.5, 0.03125, 0.5, 0.03125, 1.0, 0.0, 1.0, 0.0, 0.5, 0.75, 0.49, 0.7968, 0.4854, 0.8418, 0.4717, 0.8833, 0.4496, 0.9197, 0.4197, 0.9496, 0.3833, 0.9717, 0.3418, 0.9854, 0.2968, 0.99, 0.25, 0.9854, 0.2032, 0.9717, 0.1582, 0.9496, 0.1167, 0.9197, 0.08029, 0.8833, 0.05045, 0.8418, 0.02827, 0.7968, 0.01461, 0.75, 0.01, 0.7032, 0.01461, 0.6582, 0.02827, 0.6167, 0.05045, 0.5803, 0.08029, 0.5504, 0.1167, 0.5283, 0.1582, 0.5146, 0.2032, 0.51, 0.25, 0.5146, 0.2968, 0.5283, 0.3418, 0.5504, 0.3833, 0.5803, 0.4197, 0.6167, 0.4496, 0.6582, 0.4717, 0.7032, 0.4854, 0.25, 0.49, 0.25, 0.25, 0.2968, 0.4854, 0.2968, 0.4854, 0.25, 0.25, 0.3418, 0.4717, 0.3418, 0.4717, 0.25, 0.25, 0.3833, 0.4496, 0.3833, 0.4496, 0.25, 0.25, 0.4197, 0.4197, 0.4197, 0.4197, 0.25, 0.25, 0.4496, 0.3833, 0.4496, 0.3833, 0.25, 0.25, 0.4717, 0.3418, 0.4717, 0.3418, 0.25, 0.25, 0.4854, 0.2968, 0.4854, 0.2968, 0.25, 0.25, 0.49, 0.25, 0.49, 0.25, 0.25, 0.25, 0.4854, 0.2032, 0.4854, 0.2032, 0.25, 0.25, 0.4717, 0.1582, 0.4717, 0.1582, 0.25, 0.25, 0.4496, 0.1167, 0.4496, 0.1167, 0.25, 0.25, 0.4197, 0.08029, 0.4197, 0.08029, 0.25, 0.25, 0.3833, 0.05045, 0.3833, 0.05045, 0.25, 0.25, 0.3418, 0.02827, 0.3418, 0.02827, 0.25, 0.25, 0.2968, 0.01461, 0.2968, 0.01461, 0.25, 0.25, 0.25, 0.01, 0.25, 0.01, 0.25, 0.25, 0.2032, 0.01461, 0.2032, 0.01461, 0.25, 0.25, 0.1582, 0.02827, 0.1582, 0.02827, 0.25, 0.25, 0.1167, 0.05045, 0.1167, 0.05045, 0.25, 0.25, 0.08029, 0.08029, 0.08029, 0.08029, 0.25, 0.25, 0.05045, 0.1167, 0.05045, 0.1167, 0.25, 0.25, 0.02827, 0.1582, 0.02827, 0.1582, 0.25, 0.25, 0.01461, 0.2032, 0.01461, 0.2032, 0.25, 0.25, 0.01, 0.25, 0.01, 0.25, 0.25, 0.25, 0.01461, 0.2968, 0.01461, 0.2968, 0.25, 0.25, 0.02827, 0.3418, 0.02827, 0.3418, 0.25, 0.25, 0.05045, 0.3833, 0.05045, 0.3833, 0.25, 0.25, 0.08029, 0.4197, 0.08029, 0.4197, 0.25, 0.25, 0.1167, 0.4496, 0.1167, 0.4496, 0.25, 0.25, 0.1582, 0.4717, 0.75, 0.49, 0.7968, 0.4854, 0.8418, 0.4717, 0.8833, 0.4496, 0.9197, 0.4197, 0.9496, 0.3833, 0.9717, 0.3418, 0.9854, 0.2968, 0.99, 0.25, 0.9854, 0.2032, 0.9717, 0.1582, 0.9496, 0.1167, 0.9197, 0.08029, 0.8833, 0.05045, 0.8418, 0.02827, 0.7968, 0.01461, 0.75, 0.01, 0.7032, 0.01461, 0.6582, 0.02827, 0.6167, 0.05045, 0.5803, 0.08029, 0.5504, 0.1167, 0.5283, 0.1582, 0.5146, 0.2032, 0.51, 0.25, 0.5146, 0.2968, 0.5283, 0.3418, 0.5504, 0.3833, 0.5803, 0.4197, 0.6167, 0.4496, 0.6582, 0.4717, 0.7032, 0.4854, 0.1582, 0.4717, 0.25, 0.25, 0.2032, 0.4854, 0.2032, 0.4854, 0.25, 0.25, 0.25, 0.49])
me_cylinder_004.materials.append(mat_forcearrowmat_forcearrow_bearing_0)
me_cylinder_004.update()
me_cylinder_005 = bpy.data.meshes.new('Cylinder.005')
me_cylinder_005.from_pydata([(0.0, 6.0, -18.5), (0.0, 6.0, 18.5), (1.171, 5.885, -18.5), (1.171, 5.885, 18.5), (2.296, 5.543, -18.5), (2.296, 5.543, 18.5), (3.333, 4.989, -18.5), (3.333, 4.989, 18.5), (4.243, 4.243, -18.5), (4.243, 4.243, 18.5), (4.989, 3.333, -18.5), (4.989, 3.333, 18.5), (5.543, 2.296, -18.5), (5.543, 2.296, 18.5), (5.885, 1.171, -18.5), (5.885, 1.171, 18.5), (6.0, 1.028e-06, -18.5), (6.0, -7.451e-08, 18.5), (5.885, -1.171, -18.5), (5.885, -1.171, 18.5), (5.543, -2.296, -18.5), (5.543, -2.296, 18.5), (4.989, -3.333, -18.5), (4.989, -3.333, 18.5), (4.243, -4.243, -18.5), (4.243, -4.243, 18.5), (3.333, -4.989, -18.5), (3.333, -4.989, 18.5), (2.296, -5.543, -18.5), (2.296, -5.543, 18.5), (1.171, -5.885, -18.5), (1.171, -5.885, 18.5), (0.0, -6.0, -18.5), (0.0, -6.0, 18.5), (-1.171, -5.885, -18.5), (-1.171, -5.885, 18.5), (-2.296, -5.543, -18.5), (-2.296, -5.543, 18.5), (-3.333, -4.989, -18.5), (-3.333, -4.989, 18.5), (-4.243, -4.243, -18.5), (-4.243, -4.243, 18.5), (-4.989, -3.333, -18.5), (-4.989, -3.333, 18.5), (-5.543, -2.296, -18.5), (-5.543, -2.296, 18.5), (-5.885, -1.171, -18.5), (-5.885, -1.171, 18.5), (-6.0, 1.028e-06, -18.5), (-6.0, -7.451e-08, 18.5), (-5.885, 1.171, -18.5), (-5.885, 1.171, 18.5), (-5.543, 2.296, -18.5), (-5.543, 2.296, 18.5), (-4.989, 3.333, -18.5), (-4.989, 3.333, 18.5), (-4.243, 4.243, -18.5), (-4.243, 4.243, 18.5), (-3.333, 4.989, -18.5), (-3.333, 4.989, 18.5), (-2.296, 5.543, -18.5), (-2.296, 5.543, 18.5), (-1.171, 5.885, -18.5), (-1.171, 5.885, 18.5), (0.0, 12.0, 18.5), (2.341, 11.77, 18.5), (4.592, 11.09, 18.5), (6.667, 9.978, 18.5), (8.485, 8.485, 18.5), (9.978, 6.667, 18.5), (11.09, 4.592, 18.5), (11.77, 2.341, 18.5), (12.0, -2.116e-06, 18.5), (11.77, -2.341, 18.5), (11.09, -4.592, 18.5), (9.978, -6.667, 18.5), (8.485, -8.485, 18.5), (6.667, -9.978, 18.5), (4.592, -11.09, 18.5), (2.341, -11.77, 18.5), (0.0, -12.0, 18.5), (-2.341, -11.77, 18.5), (-4.592, -11.09, 18.5), (-6.667, -9.978, 18.5), (-8.485, -8.485, 18.5), (-9.978, -6.667, 18.5), (-11.09, -4.592, 18.5), (-11.77, -2.341, 18.5), (-12.0, -2.116e-06, 18.5), (-11.77, 2.341, 18.5), (-11.09, 4.592, 18.5), (-9.978, 6.667, 18.5), (-8.485, 8.485, 18.5), (-6.667, 9.978, 18.5), (-4.592, 11.09, 18.5), (-2.341, 11.77, 18.5), (0.0, -2.652e-06, 36.5)], [], [(0, 1, 3, 2), (2, 3, 5, 4), (4, 5, 7, 6), (6, 7, 9, 8), (8, 9, 11, 10), (10, 11, 13, 12), (12, 13, 15, 14), (14, 15, 17, 16), (16, 17, 19, 18), (18, 19, 21, 20), (20, 21, 23, 22), (22, 23, 25, 24), (24, 25, 27, 26), (26, 27, 29, 28), (28, 29, 31, 30), (30, 31, 33, 32), (32, 33, 35, 34), (34, 35, 37, 36), (36, 37, 39, 38), (38, 39, 41, 40), (40, 41, 43, 42), (42, 43, 45, 44), (44, 45, 47, 46), (46, 47, 49, 48), (48, 49, 51, 50), (50, 51, 53, 52), (52, 53, 55, 54), (54, 55, 57, 56), (56, 57, 59, 58), (58, 59, 61, 60), (3, 1, 63, 61, 59, 57, 55, 53, 51, 49, 47, 45, 43, 41, 39, 37, 35, 33, 31, 29, 27, 25, 23, 21, 19, 17, 15, 13, 11, 9, 7, 5), (60, 61, 63, 62), (62, 63, 1, 0), (0, 2, 4, 6, 8, 10, 12, 14, 16, 18, 20, 22, 24, 26, 28, 30, 32, 34, 36, 38, 40, 42, 44, 46, 48, 50, 52, 54, 56, 58, 60, 62), (64, 96, 65), (65, 96, 66), (66, 96, 67), (67, 96, 68), (68, 96, 69), (69, 96, 70), (70, 96, 71), (71, 96, 72), (72, 96, 73), (73, 96, 74), (74, 96, 75), (75, 96, 76), (76, 96, 77), (77, 96, 78), (78, 96, 79), (79, 96, 80), (80, 96, 81), (81, 96, 82), (82, 96, 83), (83, 96, 84), (84, 96, 85), (85, 96, 86), (86, 96, 87), (87, 96, 88), (88, 96, 89), (89, 96, 90), (90, 96, 91), (91, 96, 92), (92, 96, 93), (93, 96, 94), (64, 65, 66, 67, 68, 69, 70, 71, 72, 73, 74, 75, 76, 77, 78, 79, 80, 81, 82, 83, 84, 85, 86, 87, 88, 89, 90, 91, 92, 93, 94, 95), (94, 96, 95), (95, 96, 64)])
_uv = me_cylinder_005.uv_layers.new(name='UVMap')
_uv.uv.foreach_set('vector', [1.0, 0.5, 1.0, 1.0, 0.9688, 1.0, 0.9688, 0.5, 0.9688, 0.5, 0.9688, 1.0, 0.9375, 1.0, 0.9375, 0.5, 0.9375, 0.5, 0.9375, 1.0, 0.9062, 1.0, 0.9062, 0.5, 0.9062, 0.5, 0.9062, 1.0, 0.875, 1.0, 0.875, 0.5, 0.875, 0.5, 0.875, 1.0, 0.8438, 1.0, 0.8438, 0.5, 0.8438, 0.5, 0.8438, 1.0, 0.8125, 1.0, 0.8125, 0.5, 0.8125, 0.5, 0.8125, 1.0, 0.7812, 1.0, 0.7812, 0.5, 0.7812, 0.5, 0.7812, 1.0, 0.75, 1.0, 0.75, 0.5, 0.75, 0.5, 0.75, 1.0, 0.7188, 1.0, 0.7188, 0.5, 0.7188, 0.5, 0.7188, 1.0, 0.6875, 1.0, 0.6875, 0.5, 0.6875, 0.5, 0.6875, 1.0, 0.6562, 1.0, 0.6562, 0.5, 0.6562, 0.5, 0.6562, 1.0, 0.625, 1.0, 0.625, 0.5, 0.625, 0.5, 0.625, 1.0, 0.5938, 1.0, 0.5938, 0.5, 0.5938, 0.5, 0.5938, 1.0, 0.5625, 1.0, 0.5625, 0.5, 0.5625, 0.5, 0.5625, 1.0, 0.5312, 1.0, 0.5312, 0.5, 0.5312, 0.5, 0.5312, 1.0, 0.5, 1.0, 0.5, 0.5, 0.5, 0.5, 0.5, 1.0, 0.4688, 1.0, 0.4688, 0.5, 0.4688, 0.5, 0.4688, 1.0, 0.4375, 1.0, 0.4375, 0.5, 0.4375, 0.5, 0.4375, 1.0, 0.4062, 1.0, 0.4062, 0.5, 0.4062, 0.5, 0.4062, 1.0, 0.375, 1.0, 0.375, 0.5, 0.375, 0.5, 0.375, 1.0, 0.3438, 1.0, 0.3438, 0.5, 0.3438, 0.5, 0.3438, 1.0, 0.3125, 1.0, 0.3125, 0.5, 0.3125, 0.5, 0.3125, 1.0, 0.2812, 1.0, 0.2812, 0.5, 0.2812, 0.5, 0.2812, 1.0, 0.25, 1.0, 0.25, 0.5, 0.25, 0.5, 0.25, 1.0, 0.2188, 1.0, 0.2188, 0.5, 0.2188, 0.5, 0.2188, 1.0, 0.1875, 1.0, 0.1875, 0.5, 0.1875, 0.5, 0.1875, 1.0, 0.1562, 1.0, 0.1562, 0.5, 0.1562, 0.5, 0.1562, 1.0, 0.125, 1.0, 0.125, 0.5, 0.125, 0.5, 0.125, 1.0, 0.09375, 1.0, 0.09375, 0.5, 0.09375, 0.5, 0.09375, 1.0, 0.0625, 1.0, 0.0625, 0.5, 0.2968, 0.4854, 0.25, 0.49, 0.2032, 0.4854, 0.1582, 0.4717, 0.1167, 0.4496, 0.08029, 0.4197, 0.05045, 0.3833, 0.02827, 0.3418, 0.01461, 0.2968, 0.01, 0.25, 0.01461, 0.2032, 0.02827, 0.1582, 0.05045, 0.1167, 0.08029, 0.08029, 0.1167, 0.05045, 0.1582, 0.02827, 0.2032, 0.01461, 0.25, 0.01, 0.2968, 0.01461, 0.3418, 0.02827, 0.3833, 0.05045, 0.4197, 0.08029, 0.4496, 0.1167, 0.4717, 0.1582, 0.4854, 0.2032, 0.49, 0.25, 0.4854, 0.2968, 0.4717, 0.3418, 0.4496, 0.3833, 0.4197, 0.4197, 0.3833, 0.4496, 0.3418, 0.4717, 0.0625, 0.5, 0.0625, 1.0, 0.03125, 1.0, 0.03125, 0.5, 0.03125, 0.5, 0.03125, 1.0, 0.0, 1.0, 0.0, 0.5, 0.75, 0.49, 0.7968, 0.4854, 0.8418, 0.4717, 0.8833, 0.4496, 0.9197, 0.4197, 0.9496, 0.3833, 0.9717, 0.3418, 0.9854, 0.2968, 0.99, 0.25, 0.9854, 0.2032, 0.9717, 0.1582, 0.9496, 0.1167, 0.9197, 0.08029, 0.8833, 0.05045, 0.8418, 0.02827, 0.7968, 0.01461, 0.75, 0.01, 0.7032, 0.01461, 0.6582, 0.02827, 0.6167, 0.05045, 0.5803, 0.08029, 0.5504, 0.1167, 0.5283, 0.1582, 0.5146, 0.2032, 0.51, 0.25, 0.5146, 0.2968, 0.5283, 0.3418, 0.5504, 0.3833, 0.5803, 0.4197, 0.6167, 0.4496, 0.6582, 0.4717, 0.7032, 0.4854, 0.25, 0.49, 0.25, 0.25, 0.2968, 0.4854, 0.2968, 0.4854, 0.25, 0.25, 0.3418, 0.4717, 0.3418, 0.4717, 0.25, 0.25, 0.3833, 0.4496, 0.3833, 0.4496, 0.25, 0.25, 0.4197, 0.4197, 0.4197, 0.4197, 0.25, 0.25, 0.4496, 0.3833, 0.4496, 0.3833, 0.25, 0.25, 0.4717, 0.3418, 0.4717, 0.3418, 0.25, 0.25, 0.4854, 0.2968, 0.4854, 0.2968, 0.25, 0.25, 0.49, 0.25, 0.49, 0.25, 0.25, 0.25, 0.4854, 0.2032, 0.4854, 0.2032, 0.25, 0.25, 0.4717, 0.1582, 0.4717, 0.1582, 0.25, 0.25, 0.4496, 0.1167, 0.4496, 0.1167, 0.25, 0.25, 0.4197, 0.08029, 0.4197, 0.08029, 0.25, 0.25, 0.3833, 0.05045, 0.3833, 0.05045, 0.25, 0.25, 0.3418, 0.02827, 0.3418, 0.02827, 0.25, 0.25, 0.2968, 0.01461, 0.2968, 0.01461, 0.25, 0.25, 0.25, 0.01, 0.25, 0.01, 0.25, 0.25, 0.2032, 0.01461, 0.2032, 0.01461, 0.25, 0.25, 0.1582, 0.02827, 0.1582, 0.02827, 0.25, 0.25, 0.1167, 0.05045, 0.1167, 0.05045, 0.25, 0.25, 0.08029, 0.08029, 0.08029, 0.08029, 0.25, 0.25, 0.05045, 0.1167, 0.05045, 0.1167, 0.25, 0.25, 0.02827, 0.1582, 0.02827, 0.1582, 0.25, 0.25, 0.01461, 0.2032, 0.01461, 0.2032, 0.25, 0.25, 0.01, 0.25, 0.01, 0.25, 0.25, 0.25, 0.01461, 0.2968, 0.01461, 0.2968, 0.25, 0.25, 0.02827, 0.3418, 0.02827, 0.3418, 0.25, 0.25, 0.05045, 0.3833, 0.05045, 0.3833, 0.25, 0.25, 0.08029, 0.4197, 0.08029, 0.4197, 0.25, 0.25, 0.1167, 0.4496, 0.1167, 0.4496, 0.25, 0.25, 0.1582, 0.4717, 0.75, 0.49, 0.7968, 0.4854, 0.8418, 0.4717, 0.8833, 0.4496, 0.9197, 0.4197, 0.9496, 0.3833, 0.9717, 0.3418, 0.9854, 0.2968, 0.99, 0.25, 0.9854, 0.2032, 0.9717, 0.1582, 0.9496, 0.1167, 0.9197, 0.08029, 0.8833, 0.05045, 0.8418, 0.02827, 0.7968, 0.01461, 0.75, 0.01, 0.7032, 0.01461, 0.6582, 0.02827, 0.6167, 0.05045, 0.5803, 0.08029, 0.5504, 0.1167, 0.5283, 0.1582, 0.5146, 0.2032, 0.51, 0.25, 0.5146, 0.2968, 0.5283, 0.3418, 0.5504, 0.3833, 0.5803, 0.4197, 0.6167, 0.4496, 0.6582, 0.4717, 0.7032, 0.4854, 0.1582, 0.4717, 0.25, 0.25, 0.2032, 0.4854, 0.2032, 0.4854, 0.25, 0.25, 0.25, 0.49])
me_cylinder_005.materials.append(mat_forcearrowmat_forcearrow_bearing_40)
me_cylinder_005.update()

# ---- objects
ob_light = bpy.data.objects.new('Light', light_light)
ob_camera = bpy.data.objects.new('Camera', cam_camera)
ob_hollowshaft = bpy.data.objects.new('hollowshaft', me_hollowshaft)
ob_forcearrow_bearing__40 = bpy.data.objects.new('ForceArrow_Bearing_-40', me_cylinder_003)
ob_forcearrow_bearing_0 = bpy.data.objects.new('ForceArrow_Bearing_0', me_cylinder_004)
ob_forcearrow_bearing_40 = bpy.data.objects.new('ForceArrow_Bearing_40', me_cylinder_005)

# ---- transforms, parenting, visibility, modifiers, constraints
ob_light.location = (7.973, 14.08, 20.66)
ob_light.rotation_euler = (0.6503, 0.05522, 1.866)
ob_light.lock_rotations_4d = False
ob_light.empty_display_type = 'ARROWS'
ob_light.color = (0.0, 0.0, 0.0, 0.0)
ob_light.lineart.crease_threshold = 0.0
ob_camera.location = (0.9993, -76.46, 0.886)
ob_camera.rotation_mode = 'QUATERNION'
ob_camera.rotation_quaternion = (0.6885, 0.7246, 0.0265, 0.0117)
ob_camera.lock_rotations_4d = False
ob_camera.empty_display_type = 'ARROWS'
ob_camera.color = (0.0, 0.0, 0.0, 0.0)
ob_camera.display_type = 'WIRE'
ob_camera.lineart.crease_threshold = 0.0
ob_hollowshaft.location = (0.0, 0.0, 0.0)
ob_hollowshaft.rotation_euler = (1.817, 0.0, 0.0)
ob_hollowshaft.scale = (0.2, 0.2, 0.2)
ob_forcearrow_bearing__40.parent = ob_hollowshaft
ob_forcearrow_bearing__40.location = (-40.0, 11.5, 4.023e-07)
ob_forcearrow_bearing__40.rotation_mode = 'QUATERNION'
ob_forcearrow_bearing__40.rotation_quaternion = (0.7071, 0.7071, 0.0, 0.0)
ob_forcearrow_bearing__40.scale = (0.1655, 0.1655, 0.1655)
ob_forcearrow_bearing_0.parent = ob_hollowshaft
ob_forcearrow_bearing_0.location = (0.0, -5.75, 9.959)
ob_forcearrow_bearing_0.rotation_mode = 'QUATERNION'
ob_forcearrow_bearing_0.rotation_quaternion = (0.2588, -0.9659, 0.0, 0.0)
ob_forcearrow_bearing_0.scale = (0.1655, 0.1655, 0.1655)
ob_forcearrow_bearing_40.parent = ob_hollowshaft
ob_forcearrow_bearing_40.location = (40.0, -5.75, -9.959)
ob_forcearrow_bearing_40.rotation_mode = 'QUATERNION'
ob_forcearrow_bearing_40.rotation_quaternion = (0.9659, -0.2588, -0.0, 0.0)
ob_forcearrow_bearing_40.scale = (0.1655, 0.1655, 0.1655)

# ---- collection membership
col_collection.objects.link(ob_light)
col_collection.objects.link(ob_camera)
col_collection.objects.link(ob_hollowshaft)
col_collection.objects.link(ob_forcearrow_bearing__40)
col_collection.objects.link(ob_forcearrow_bearing_0)
col_collection.objects.link(ob_forcearrow_bearing_40)

# ---- scene / render settings (as saved in the file)
scene.camera = ob_camera
scene.frame_start = 1; scene.frame_end = 250; scene.frame_set(73)
scene.render.engine = 'BLENDER_EEVEE_NEXT'
scene.render.bake_bias = 0.0
scene.render.bake_samples = 0
scene.cycles.sampling_pattern = 'TABULATED_SOBOL'
scene.eevee.use_volume_custom_range = False
bpy.context.view_layer.update()
